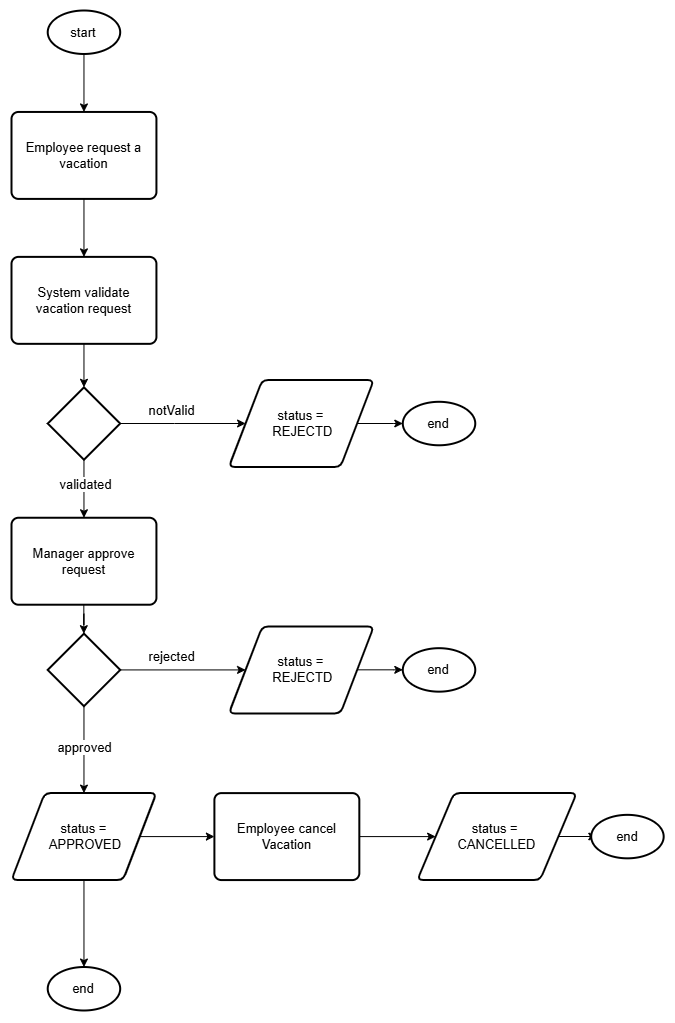

The diagram above was exported from draw.io. Its source (the exported page's mxGraphModel, read from the mxfile embedded in the PNG):
<mxGraphModel dx="3473" dy="1783" grid="1" gridSize="10" guides="1" tooltips="1" connect="1" arrows="1" fold="1" page="1" pageScale="1" pageWidth="827" pageHeight="1169" math="0" shadow="0">
  <root>
    <mxCell id="0" />
    <mxCell id="1" parent="0" />
    <mxCell id="Ai8zfwnkQXCE_ItmeU6o-38" connectable="0" parent="1" style="group;fontSize=13;" value="" vertex="1">
      <mxGeometry height="1000" width="652.17" x="70" y="50" as="geometry" />
    </mxCell>
    <mxCell id="Ai8zfwnkQXCE_ItmeU6o-6" edge="1" parent="Ai8zfwnkQXCE_ItmeU6o-38" source="Ai8zfwnkQXCE_ItmeU6o-1" style="edgeStyle=orthogonalEdgeStyle;rounded=0;orthogonalLoop=1;jettySize=auto;html=1;fontSize=13;" target="Ai8zfwnkQXCE_ItmeU6o-3" value="">
      <mxGeometry relative="1" as="geometry" />
    </mxCell>
    <mxCell id="Ai8zfwnkQXCE_ItmeU6o-1" parent="Ai8zfwnkQXCE_ItmeU6o-38" style="strokeWidth=2;html=1;shape=mxgraph.flowchart.start_1;whiteSpace=wrap;fontSize=13;" value="start" vertex="1">
      <mxGeometry height="43.47826086956522" width="72.46333333333332" x="36.23166666666666" as="geometry" />
    </mxCell>
    <mxCell id="Ai8zfwnkQXCE_ItmeU6o-8" edge="1" parent="Ai8zfwnkQXCE_ItmeU6o-38" source="Ai8zfwnkQXCE_ItmeU6o-2" style="edgeStyle=orthogonalEdgeStyle;rounded=0;orthogonalLoop=1;jettySize=auto;html=1;fontSize=13;" target="Ai8zfwnkQXCE_ItmeU6o-5" value="">
      <mxGeometry relative="1" as="geometry" />
    </mxCell>
    <mxCell id="Ai8zfwnkQXCE_ItmeU6o-2" parent="Ai8zfwnkQXCE_ItmeU6o-38" style="rounded=1;whiteSpace=wrap;html=1;absoluteArcSize=1;arcSize=14;strokeWidth=2;fontSize=13;" value="System validate vacation request" vertex="1">
      <mxGeometry height="86.95652173913044" width="144.92666666666665" y="246.3768115942029" as="geometry" />
    </mxCell>
    <mxCell id="Ai8zfwnkQXCE_ItmeU6o-7" edge="1" parent="Ai8zfwnkQXCE_ItmeU6o-38" source="Ai8zfwnkQXCE_ItmeU6o-3" style="edgeStyle=orthogonalEdgeStyle;rounded=0;orthogonalLoop=1;jettySize=auto;html=1;fontSize=13;" target="Ai8zfwnkQXCE_ItmeU6o-2" value="">
      <mxGeometry relative="1" as="geometry" />
    </mxCell>
    <mxCell id="Ai8zfwnkQXCE_ItmeU6o-3" parent="Ai8zfwnkQXCE_ItmeU6o-38" style="rounded=1;whiteSpace=wrap;html=1;absoluteArcSize=1;arcSize=14;strokeWidth=2;fontSize=13;" value="Employee request a vacation" vertex="1">
      <mxGeometry height="86.95652173913044" width="144.92666666666665" y="101.44927536231884" as="geometry" />
    </mxCell>
    <mxCell id="Ai8zfwnkQXCE_ItmeU6o-18" edge="1" parent="Ai8zfwnkQXCE_ItmeU6o-38" source="Ai8zfwnkQXCE_ItmeU6o-4" style="edgeStyle=orthogonalEdgeStyle;rounded=0;orthogonalLoop=1;jettySize=auto;html=1;fontSize=13;" target="Ai8zfwnkQXCE_ItmeU6o-15" value="">
      <mxGeometry relative="1" as="geometry" />
    </mxCell>
    <mxCell id="Ai8zfwnkQXCE_ItmeU6o-4" parent="Ai8zfwnkQXCE_ItmeU6o-38" style="rounded=1;whiteSpace=wrap;html=1;absoluteArcSize=1;arcSize=14;strokeWidth=2;fontSize=13;" value="Manager approve request" vertex="1">
      <mxGeometry height="86.95652173913044" width="144.92666666666665" y="507.2463768115942" as="geometry" />
    </mxCell>
    <mxCell id="Ai8zfwnkQXCE_ItmeU6o-9" edge="1" parent="Ai8zfwnkQXCE_ItmeU6o-38" source="Ai8zfwnkQXCE_ItmeU6o-5" style="edgeStyle=orthogonalEdgeStyle;rounded=0;orthogonalLoop=1;jettySize=auto;html=1;fontSize=13;" target="Ai8zfwnkQXCE_ItmeU6o-4" value="">
      <mxGeometry relative="1" as="geometry" />
    </mxCell>
    <mxCell id="Ai8zfwnkQXCE_ItmeU6o-14" connectable="0" parent="Ai8zfwnkQXCE_ItmeU6o-9" style="edgeLabel;html=1;align=center;verticalAlign=middle;resizable=0;points=[];fontSize=13;" value="validated" vertex="1">
      <mxGeometry relative="1" x="-0.1733" as="geometry">
        <mxPoint as="offset" />
      </mxGeometry>
    </mxCell>
    <mxCell id="Ai8zfwnkQXCE_ItmeU6o-11" edge="1" parent="Ai8zfwnkQXCE_ItmeU6o-38" source="Ai8zfwnkQXCE_ItmeU6o-5" style="edgeStyle=orthogonalEdgeStyle;rounded=0;orthogonalLoop=1;jettySize=auto;html=1;fontSize=13;" target="Ai8zfwnkQXCE_ItmeU6o-10" value="">
      <mxGeometry relative="1" as="geometry" />
    </mxCell>
    <mxCell id="Ai8zfwnkQXCE_ItmeU6o-12" connectable="0" parent="Ai8zfwnkQXCE_ItmeU6o-11" style="edgeLabel;html=1;align=center;verticalAlign=middle;resizable=0;points=[];fontSize=13;" value="notValid" vertex="1">
      <mxGeometry relative="1" x="-0.183" as="geometry">
        <mxPoint y="-15" as="offset" />
      </mxGeometry>
    </mxCell>
    <mxCell id="Ai8zfwnkQXCE_ItmeU6o-5" parent="Ai8zfwnkQXCE_ItmeU6o-38" style="strokeWidth=2;html=1;shape=mxgraph.flowchart.decision;whiteSpace=wrap;fontSize=13;" value="" vertex="1">
      <mxGeometry height="72.46376811594203" width="72.46333333333332" x="36.23166666666666" y="376.81159420289856" as="geometry" />
    </mxCell>
    <mxCell id="Ai8zfwnkQXCE_ItmeU6o-17" edge="1" parent="Ai8zfwnkQXCE_ItmeU6o-38" source="Ai8zfwnkQXCE_ItmeU6o-10" style="edgeStyle=orthogonalEdgeStyle;rounded=0;orthogonalLoop=1;jettySize=auto;html=1;fontSize=13;" target="Ai8zfwnkQXCE_ItmeU6o-16" value="">
      <mxGeometry relative="1" as="geometry" />
    </mxCell>
    <mxCell id="Ai8zfwnkQXCE_ItmeU6o-10" parent="Ai8zfwnkQXCE_ItmeU6o-38" style="shape=parallelogram;html=1;strokeWidth=2;perimeter=parallelogramPerimeter;whiteSpace=wrap;rounded=1;arcSize=12;size=0.23;fontSize=13;" value="status =&lt;div&gt;&amp;nbsp;REJECTD&lt;/div&gt;" vertex="1">
      <mxGeometry height="86.95652173913044" width="144.92666666666665" x="217.39" y="369.5652173913044" as="geometry" />
    </mxCell>
    <mxCell id="Ai8zfwnkQXCE_ItmeU6o-29" edge="1" parent="Ai8zfwnkQXCE_ItmeU6o-38" source="Ai8zfwnkQXCE_ItmeU6o-15" style="edgeStyle=orthogonalEdgeStyle;rounded=0;orthogonalLoop=1;jettySize=auto;html=1;fontSize=13;" target="Ai8zfwnkQXCE_ItmeU6o-27" value="">
      <mxGeometry relative="1" as="geometry" />
    </mxCell>
    <mxCell id="Ai8zfwnkQXCE_ItmeU6o-30" connectable="0" parent="Ai8zfwnkQXCE_ItmeU6o-29" style="edgeLabel;html=1;align=center;verticalAlign=middle;resizable=0;points=[];fontSize=13;" value="approved" vertex="1">
      <mxGeometry relative="1" x="-0.0667" y="-1" as="geometry">
        <mxPoint as="offset" />
      </mxGeometry>
    </mxCell>
    <mxCell id="Ai8zfwnkQXCE_ItmeU6o-15" parent="Ai8zfwnkQXCE_ItmeU6o-38" style="strokeWidth=2;html=1;shape=mxgraph.flowchart.decision;whiteSpace=wrap;fontSize=13;" value="" vertex="1">
      <mxGeometry height="72.46376811594203" width="72.46333333333332" x="36.23166666666666" y="623.1884057971015" as="geometry" />
    </mxCell>
    <mxCell id="Ai8zfwnkQXCE_ItmeU6o-16" parent="Ai8zfwnkQXCE_ItmeU6o-38" style="strokeWidth=2;html=1;shape=mxgraph.flowchart.start_1;whiteSpace=wrap;fontSize=13;" value="end" vertex="1">
      <mxGeometry height="43.47826086956522" width="72.46333333333332" x="391.30199999999996" y="391.30434782608694" as="geometry" />
    </mxCell>
    <mxCell id="Ai8zfwnkQXCE_ItmeU6o-19" edge="1" parent="Ai8zfwnkQXCE_ItmeU6o-38" source="Ai8zfwnkQXCE_ItmeU6o-15" style="edgeStyle=orthogonalEdgeStyle;rounded=0;orthogonalLoop=1;jettySize=auto;html=1;exitX=1;exitY=0.5;exitDx=0;exitDy=0;exitPerimeter=0;fontSize=13;" target="Ai8zfwnkQXCE_ItmeU6o-22" value="">
      <mxGeometry relative="1" as="geometry">
        <mxPoint x="115.94133333333332" y="659.4202898550725" as="sourcePoint" />
      </mxGeometry>
    </mxCell>
    <mxCell id="Ai8zfwnkQXCE_ItmeU6o-20" connectable="0" parent="Ai8zfwnkQXCE_ItmeU6o-19" style="edgeLabel;html=1;align=center;verticalAlign=middle;resizable=0;points=[];fontSize=13;" value="rejected" vertex="1">
      <mxGeometry relative="1" x="-0.183" as="geometry">
        <mxPoint y="-15" as="offset" />
      </mxGeometry>
    </mxCell>
    <mxCell id="Ai8zfwnkQXCE_ItmeU6o-21" edge="1" parent="Ai8zfwnkQXCE_ItmeU6o-38" source="Ai8zfwnkQXCE_ItmeU6o-22" style="edgeStyle=orthogonalEdgeStyle;rounded=0;orthogonalLoop=1;jettySize=auto;html=1;fontSize=13;" target="Ai8zfwnkQXCE_ItmeU6o-23" value="">
      <mxGeometry relative="1" as="geometry" />
    </mxCell>
    <mxCell id="Ai8zfwnkQXCE_ItmeU6o-22" parent="Ai8zfwnkQXCE_ItmeU6o-38" style="shape=parallelogram;html=1;strokeWidth=2;perimeter=parallelogramPerimeter;whiteSpace=wrap;rounded=1;arcSize=12;size=0.23;fontSize=13;" value="status =&lt;div&gt;&amp;nbsp;REJECTD&lt;/div&gt;" vertex="1">
      <mxGeometry height="86.95652173913044" width="144.92666666666665" x="217.39" y="615.9420289855072" as="geometry" />
    </mxCell>
    <mxCell id="Ai8zfwnkQXCE_ItmeU6o-23" parent="Ai8zfwnkQXCE_ItmeU6o-38" style="strokeWidth=2;html=1;shape=mxgraph.flowchart.start_1;whiteSpace=wrap;fontSize=13;" value="end" vertex="1">
      <mxGeometry height="43.47826086956522" width="72.46333333333332" x="391.30199999999996" y="637.6811594202899" as="geometry" />
    </mxCell>
    <mxCell id="Ai8zfwnkQXCE_ItmeU6o-26" edge="1" parent="Ai8zfwnkQXCE_ItmeU6o-38" source="Ai8zfwnkQXCE_ItmeU6o-27" style="edgeStyle=orthogonalEdgeStyle;rounded=0;orthogonalLoop=1;jettySize=auto;html=1;fontSize=13;" target="Ai8zfwnkQXCE_ItmeU6o-28" value="">
      <mxGeometry relative="1" as="geometry" />
    </mxCell>
    <mxCell id="Ai8zfwnkQXCE_ItmeU6o-32" edge="1" parent="Ai8zfwnkQXCE_ItmeU6o-38" source="Ai8zfwnkQXCE_ItmeU6o-27" style="edgeStyle=orthogonalEdgeStyle;rounded=0;orthogonalLoop=1;jettySize=auto;html=1;fontSize=13;" target="Ai8zfwnkQXCE_ItmeU6o-31" value="">
      <mxGeometry relative="1" as="geometry" />
    </mxCell>
    <mxCell id="Ai8zfwnkQXCE_ItmeU6o-27" parent="Ai8zfwnkQXCE_ItmeU6o-38" style="shape=parallelogram;html=1;strokeWidth=2;perimeter=parallelogramPerimeter;whiteSpace=wrap;rounded=1;arcSize=12;size=0.23;fontSize=13;" value="status =&lt;div&gt;&amp;nbsp;APPROVED&lt;/div&gt;" vertex="1">
      <mxGeometry height="86.95652173913044" width="144.92666666666665" y="782.6086956521739" as="geometry" />
    </mxCell>
    <mxCell id="Ai8zfwnkQXCE_ItmeU6o-28" parent="Ai8zfwnkQXCE_ItmeU6o-38" style="strokeWidth=2;html=1;shape=mxgraph.flowchart.start_1;whiteSpace=wrap;fontSize=13;" value="end" vertex="1">
      <mxGeometry height="43.47826086956522" width="72.46333333333332" x="36.23166666666666" y="956.5217391304348" as="geometry" />
    </mxCell>
    <mxCell id="Ai8zfwnkQXCE_ItmeU6o-37" edge="1" parent="Ai8zfwnkQXCE_ItmeU6o-38" source="Ai8zfwnkQXCE_ItmeU6o-31" style="edgeStyle=orthogonalEdgeStyle;rounded=0;orthogonalLoop=1;jettySize=auto;html=1;fontSize=13;" target="Ai8zfwnkQXCE_ItmeU6o-34" value="">
      <mxGeometry relative="1" as="geometry" />
    </mxCell>
    <mxCell id="Ai8zfwnkQXCE_ItmeU6o-31" parent="Ai8zfwnkQXCE_ItmeU6o-38" style="rounded=1;whiteSpace=wrap;html=1;absoluteArcSize=1;arcSize=14;strokeWidth=2;fontSize=13;" value="Employee cancel Vacation" vertex="1">
      <mxGeometry height="86.95652173913044" width="144.92666666666665" x="202.8973333333333" y="782.6086956521739" as="geometry" />
    </mxCell>
    <mxCell id="Ai8zfwnkQXCE_ItmeU6o-33" edge="1" parent="Ai8zfwnkQXCE_ItmeU6o-38" source="Ai8zfwnkQXCE_ItmeU6o-34" style="edgeStyle=orthogonalEdgeStyle;rounded=0;orthogonalLoop=1;jettySize=auto;html=1;fontSize=13;" target="Ai8zfwnkQXCE_ItmeU6o-35" value="">
      <mxGeometry relative="1" as="geometry" />
    </mxCell>
    <mxCell id="Ai8zfwnkQXCE_ItmeU6o-34" parent="Ai8zfwnkQXCE_ItmeU6o-38" style="shape=parallelogram;html=1;strokeWidth=2;perimeter=parallelogramPerimeter;whiteSpace=wrap;rounded=1;arcSize=12;size=0.23;fontSize=13;" value="status =&amp;nbsp;&lt;div&gt;CANCELLED&lt;/div&gt;" vertex="1">
      <mxGeometry height="86.95652173913044" width="159.41933333333333" x="405.7946666666666" y="782.6086956521739" as="geometry" />
    </mxCell>
    <mxCell id="Ai8zfwnkQXCE_ItmeU6o-35" parent="Ai8zfwnkQXCE_ItmeU6o-38" style="strokeWidth=2;html=1;shape=mxgraph.flowchart.start_1;whiteSpace=wrap;fontSize=13;" value="end" vertex="1">
      <mxGeometry height="43.47826086956522" width="72.46333333333332" x="579.7066666666666" y="804.3478260869565" as="geometry" />
    </mxCell>
  </root>
</mxGraphModel>